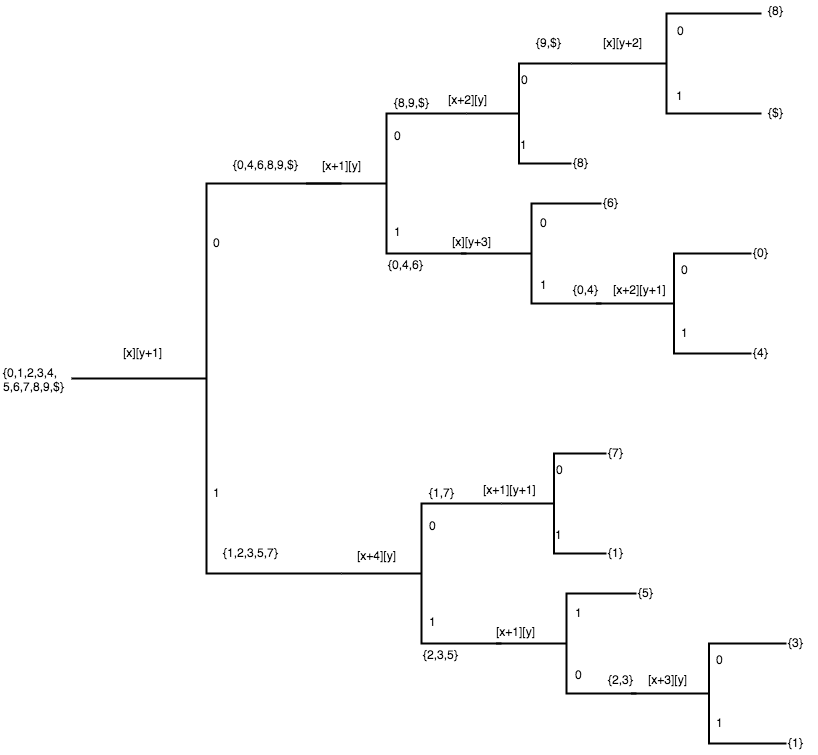

The diagram above was exported from draw.io. Its source (the exported page's mxGraphModel, read from the mxfile embedded in the PNG):
<mxGraphModel dx="786" dy="427" grid="1" gridSize="10" guides="1" tooltips="1" connect="1" arrows="1" fold="1" page="1" pageScale="1" pageWidth="850" pageHeight="1100" math="0" shadow="0">
  <root>
    <mxCell id="0" />
    <mxCell id="1" parent="0" />
    <mxCell id="2" value="" style="strokeWidth=2;html=1;shape=mxgraph.flowchart.annotation_2;align=left;" vertex="1" parent="1">
      <mxGeometry x="120" y="190" width="270" height="390" as="geometry" />
    </mxCell>
    <mxCell id="4" value="0" style="text;html=1;resizable=0;points=[];autosize=1;align=left;verticalAlign=top;spacingTop=-4;" vertex="1" parent="1">
      <mxGeometry x="260" y="240" width="20" height="20" as="geometry" />
    </mxCell>
    <mxCell id="7" value="1" style="text;html=1;resizable=0;points=[];autosize=1;align=left;verticalAlign=top;spacingTop=-4;" vertex="1" parent="1">
      <mxGeometry x="260" y="490" width="20" height="20" as="geometry" />
    </mxCell>
    <mxCell id="10" value="[x][y+1]" style="text;html=1;resizable=0;points=[];autosize=1;align=left;verticalAlign=top;spacingTop=-4;" vertex="1" parent="1">
      <mxGeometry x="170" y="350" width="50" height="20" as="geometry" />
    </mxCell>
    <mxCell id="11" value="" style="strokeWidth=2;html=1;shape=mxgraph.flowchart.annotation_2;align=left;direction=east;" vertex="1" parent="1">
      <mxGeometry x="355" y="120" width="160" height="140" as="geometry" />
    </mxCell>
    <mxCell id="13" value="{0,1,2,3,4,&lt;div&gt;5,6,7,8,9,$}&lt;/div&gt;" style="text;html=1;resizable=0;points=[];autosize=1;align=left;verticalAlign=top;spacingTop=-4;" vertex="1" parent="1">
      <mxGeometry x="50" y="370" width="80" height="30" as="geometry" />
    </mxCell>
    <mxCell id="14" value="{0,4,6,8,9,$}" style="text;html=1;resizable=0;points=[];autosize=1;align=left;verticalAlign=top;spacingTop=-4;" vertex="1" parent="1">
      <mxGeometry x="280" y="162" width="80" height="20" as="geometry" />
    </mxCell>
    <mxCell id="15" value="{1,2,3,5,7}" style="text;html=1;resizable=0;points=[];autosize=1;align=left;verticalAlign=top;spacingTop=-4;" vertex="1" parent="1">
      <mxGeometry x="270" y="550" width="70" height="20" as="geometry" />
    </mxCell>
    <mxCell id="16" value="[x+1][y]" style="text;html=1;resizable=0;points=[];autosize=1;align=left;verticalAlign=top;spacingTop=-4;" vertex="1" parent="1">
      <mxGeometry x="369" y="163" width="50" height="20" as="geometry" />
    </mxCell>
    <mxCell id="17" value="0" style="text;html=1;resizable=0;points=[];autosize=1;align=left;verticalAlign=top;spacingTop=-4;" vertex="1" parent="1">
      <mxGeometry x="441" y="133" width="20" height="20" as="geometry" />
    </mxCell>
    <mxCell id="18" value="1" style="text;html=1;resizable=0;points=[];autosize=1;align=left;verticalAlign=top;spacingTop=-4;" vertex="1" parent="1">
      <mxGeometry x="441" y="229" width="20" height="20" as="geometry" />
    </mxCell>
    <mxCell id="19" value="{8,9,$}" style="text;html=1;resizable=0;points=[];autosize=1;align=left;verticalAlign=top;spacingTop=-4;" vertex="1" parent="1">
      <mxGeometry x="441" y="100" width="50" height="20" as="geometry" />
    </mxCell>
    <mxCell id="20" value="{0,4,6}" style="text;html=1;resizable=0;points=[];autosize=1;align=left;verticalAlign=top;spacingTop=-4;" vertex="1" parent="1">
      <mxGeometry x="435" y="262" width="50" height="20" as="geometry" />
    </mxCell>
    <mxCell id="21" value="" style="strokeWidth=2;html=1;shape=mxgraph.flowchart.annotation_2;align=left;" vertex="1" parent="1">
      <mxGeometry x="515" y="70" width="105" height="100" as="geometry" />
    </mxCell>
    <mxCell id="23" value="[x+2][y]" style="text;html=1;resizable=0;points=[];autosize=1;align=left;verticalAlign=top;spacingTop=-4;" vertex="1" parent="1">
      <mxGeometry x="495" y="97" width="50" height="20" as="geometry" />
    </mxCell>
    <mxCell id="24" value="0" style="text;html=1;resizable=0;points=[];autosize=1;align=left;verticalAlign=top;spacingTop=-4;" vertex="1" parent="1">
      <mxGeometry x="568" y="77" width="20" height="20" as="geometry" />
    </mxCell>
    <mxCell id="25" value="1" style="text;html=1;resizable=0;points=[];autosize=1;align=left;verticalAlign=top;spacingTop=-4;" vertex="1" parent="1">
      <mxGeometry x="567" y="142" width="20" height="20" as="geometry" />
    </mxCell>
    <mxCell id="26" value="{9,$}" style="text;html=1;resizable=0;points=[];autosize=1;align=left;verticalAlign=top;spacingTop=-4;" vertex="1" parent="1">
      <mxGeometry x="583" y="40" width="40" height="20" as="geometry" />
    </mxCell>
    <mxCell id="27" value="{8}" style="text;html=1;resizable=0;points=[];autosize=1;align=left;verticalAlign=top;spacingTop=-4;" vertex="1" parent="1">
      <mxGeometry x="620" y="160" width="30" height="20" as="geometry" />
    </mxCell>
    <mxCell id="28" value="" style="strokeWidth=2;html=1;shape=mxgraph.flowchart.annotation_2;align=left;" vertex="1" parent="1">
      <mxGeometry x="510" y="210" width="140" height="100" as="geometry" />
    </mxCell>
    <mxCell id="29" value="[x][y+3]" style="text;html=1;resizable=0;points=[];autosize=1;align=left;verticalAlign=top;spacingTop=-4;" vertex="1" parent="1">
      <mxGeometry x="499" y="239" width="50" height="20" as="geometry" />
    </mxCell>
    <mxCell id="30" value="0" style="text;html=1;resizable=0;points=[];autosize=1;align=left;verticalAlign=top;spacingTop=-4;" vertex="1" parent="1">
      <mxGeometry x="587" y="220" width="20" height="20" as="geometry" />
    </mxCell>
    <mxCell id="31" value="1" style="text;html=1;resizable=0;points=[];autosize=1;align=left;verticalAlign=top;spacingTop=-4;" vertex="1" parent="1">
      <mxGeometry x="587" y="282" width="20" height="20" as="geometry" />
    </mxCell>
    <mxCell id="32" value="{6}" style="text;html=1;resizable=0;points=[];autosize=1;align=left;verticalAlign=top;spacingTop=-4;" vertex="1" parent="1">
      <mxGeometry x="650" y="200" width="30" height="20" as="geometry" />
    </mxCell>
    <mxCell id="33" value="{0,4}" style="text;html=1;resizable=0;points=[];autosize=1;align=left;verticalAlign=top;spacingTop=-4;" vertex="1" parent="1">
      <mxGeometry x="620" y="287" width="40" height="20" as="geometry" />
    </mxCell>
    <mxCell id="34" value="" style="strokeWidth=2;html=1;shape=mxgraph.flowchart.annotation_2;align=left;" vertex="1" parent="1">
      <mxGeometry x="645" y="260" width="155" height="100" as="geometry" />
    </mxCell>
    <mxCell id="36" value="[x+2][y+1]" style="text;html=1;resizable=0;points=[];autosize=1;align=left;verticalAlign=top;spacingTop=-4;" vertex="1" parent="1">
      <mxGeometry x="660" y="287" width="70" height="20" as="geometry" />
    </mxCell>
    <mxCell id="37" value="0" style="text;html=1;resizable=0;points=[];autosize=1;align=left;verticalAlign=top;spacingTop=-4;" vertex="1" parent="1">
      <mxGeometry x="728" y="267" width="20" height="20" as="geometry" />
    </mxCell>
    <mxCell id="38" value="1" style="text;html=1;resizable=0;points=[];autosize=1;align=left;verticalAlign=top;spacingTop=-4;" vertex="1" parent="1">
      <mxGeometry x="728" y="330" width="20" height="20" as="geometry" />
    </mxCell>
    <mxCell id="39" value="{0}" style="text;html=1;resizable=0;points=[];autosize=1;align=left;verticalAlign=top;spacingTop=-4;" vertex="1" parent="1">
      <mxGeometry x="800" y="250" width="30" height="20" as="geometry" />
    </mxCell>
    <mxCell id="40" value="{4}" style="text;html=1;resizable=0;points=[];autosize=1;align=left;verticalAlign=top;spacingTop=-4;" vertex="1" parent="1">
      <mxGeometry x="800" y="350" width="30" height="20" as="geometry" />
    </mxCell>
    <mxCell id="41" value="" style="strokeWidth=2;html=1;shape=mxgraph.flowchart.annotation_2;align=left;direction=east;" vertex="1" parent="1">
      <mxGeometry x="390" y="510" width="160" height="140" as="geometry" />
    </mxCell>
    <mxCell id="42" value="[x+4][y]" style="text;html=1;resizable=0;points=[];autosize=1;align=left;verticalAlign=top;spacingTop=-4;" vertex="1" parent="1">
      <mxGeometry x="404" y="553" width="50" height="20" as="geometry" />
    </mxCell>
    <mxCell id="43" value="0" style="text;html=1;resizable=0;points=[];autosize=1;align=left;verticalAlign=top;spacingTop=-4;" vertex="1" parent="1">
      <mxGeometry x="476" y="523" width="20" height="20" as="geometry" />
    </mxCell>
    <mxCell id="44" value="1" style="text;html=1;resizable=0;points=[];autosize=1;align=left;verticalAlign=top;spacingTop=-4;" vertex="1" parent="1">
      <mxGeometry x="476" y="619" width="20" height="20" as="geometry" />
    </mxCell>
    <mxCell id="45" value="{1,7}" style="text;html=1;resizable=0;points=[];autosize=1;align=left;verticalAlign=top;spacingTop=-4;" vertex="1" parent="1">
      <mxGeometry x="476" y="490" width="40" height="20" as="geometry" />
    </mxCell>
    <mxCell id="46" value="{2,3,5}" style="text;html=1;resizable=0;points=[];autosize=1;align=left;verticalAlign=top;spacingTop=-4;" vertex="1" parent="1">
      <mxGeometry x="470" y="652" width="50" height="20" as="geometry" />
    </mxCell>
    <mxCell id="47" value="" style="strokeWidth=2;html=1;shape=mxgraph.flowchart.annotation_2;align=left;" vertex="1" parent="1">
      <mxGeometry x="550" y="460" width="105" height="100" as="geometry" />
    </mxCell>
    <mxCell id="48" value="[x+1][y+1]" style="text;html=1;resizable=0;points=[];autosize=1;align=left;verticalAlign=top;spacingTop=-4;" vertex="1" parent="1">
      <mxGeometry x="530" y="487" width="70" height="20" as="geometry" />
    </mxCell>
    <mxCell id="49" value="0" style="text;html=1;resizable=0;points=[];autosize=1;align=left;verticalAlign=top;spacingTop=-4;" vertex="1" parent="1">
      <mxGeometry x="603" y="467" width="20" height="20" as="geometry" />
    </mxCell>
    <mxCell id="50" value="1" style="text;html=1;resizable=0;points=[];autosize=1;align=left;verticalAlign=top;spacingTop=-4;" vertex="1" parent="1">
      <mxGeometry x="602" y="532" width="20" height="20" as="geometry" />
    </mxCell>
    <mxCell id="51" value="{7}" style="text;html=1;resizable=0;points=[];autosize=1;align=left;verticalAlign=top;spacingTop=-4;" vertex="1" parent="1">
      <mxGeometry x="655" y="450" width="30" height="20" as="geometry" />
    </mxCell>
    <mxCell id="52" value="{1}" style="text;html=1;resizable=0;points=[];autosize=1;align=left;verticalAlign=top;spacingTop=-4;" vertex="1" parent="1">
      <mxGeometry x="655" y="550" width="30" height="20" as="geometry" />
    </mxCell>
    <mxCell id="53" value="" style="strokeWidth=2;html=1;shape=mxgraph.flowchart.annotation_2;align=left;" vertex="1" parent="1">
      <mxGeometry x="545" y="600" width="140" height="100" as="geometry" />
    </mxCell>
    <mxCell id="54" value="[x+1][y]" style="text;html=1;resizable=0;points=[];autosize=1;align=left;verticalAlign=top;spacingTop=-4;" vertex="1" parent="1">
      <mxGeometry x="543" y="629" width="50" height="20" as="geometry" />
    </mxCell>
    <mxCell id="55" value="1" style="text;html=1;resizable=0;points=[];autosize=1;align=left;verticalAlign=top;spacingTop=-4;" vertex="1" parent="1">
      <mxGeometry x="622" y="610" width="20" height="20" as="geometry" />
    </mxCell>
    <mxCell id="56" value="0" style="text;html=1;resizable=0;points=[];autosize=1;align=left;verticalAlign=top;spacingTop=-4;" vertex="1" parent="1">
      <mxGeometry x="622" y="672" width="20" height="20" as="geometry" />
    </mxCell>
    <mxCell id="57" value="{5}" style="text;html=1;resizable=0;points=[];autosize=1;align=left;verticalAlign=top;spacingTop=-4;" vertex="1" parent="1">
      <mxGeometry x="685" y="590" width="30" height="20" as="geometry" />
    </mxCell>
    <mxCell id="58" value="{2,3}" style="text;html=1;resizable=0;points=[];autosize=1;align=left;verticalAlign=top;spacingTop=-4;" vertex="1" parent="1">
      <mxGeometry x="655" y="677" width="40" height="20" as="geometry" />
    </mxCell>
    <mxCell id="59" value="" style="strokeWidth=2;html=1;shape=mxgraph.flowchart.annotation_2;align=left;" vertex="1" parent="1">
      <mxGeometry x="680" y="650" width="155" height="100" as="geometry" />
    </mxCell>
    <mxCell id="60" value="[x+3][y]" style="text;html=1;resizable=0;points=[];autosize=1;align=left;verticalAlign=top;spacingTop=-4;" vertex="1" parent="1">
      <mxGeometry x="695" y="677" width="50" height="20" as="geometry" />
    </mxCell>
    <mxCell id="61" value="0" style="text;html=1;resizable=0;points=[];autosize=1;align=left;verticalAlign=top;spacingTop=-4;" vertex="1" parent="1">
      <mxGeometry x="763" y="657" width="20" height="20" as="geometry" />
    </mxCell>
    <mxCell id="62" value="1" style="text;html=1;resizable=0;points=[];autosize=1;align=left;verticalAlign=top;spacingTop=-4;" vertex="1" parent="1">
      <mxGeometry x="763" y="720" width="20" height="20" as="geometry" />
    </mxCell>
    <mxCell id="63" value="{3}" style="text;html=1;resizable=0;points=[];autosize=1;align=left;verticalAlign=top;spacingTop=-4;" vertex="1" parent="1">
      <mxGeometry x="835" y="640" width="30" height="20" as="geometry" />
    </mxCell>
    <mxCell id="64" value="{1}" style="text;html=1;resizable=0;points=[];autosize=1;align=left;verticalAlign=top;spacingTop=-4;" vertex="1" parent="1">
      <mxGeometry x="835" y="740" width="30" height="20" as="geometry" />
    </mxCell>
    <mxCell id="3bb4101030cb924f-64" value="" style="strokeWidth=2;html=1;shape=mxgraph.flowchart.annotation_2;align=left;" vertex="1" parent="1">
      <mxGeometry x="620" y="20" width="190" height="100" as="geometry" />
    </mxCell>
    <mxCell id="3bb4101030cb924f-66" value="[x][y+2]" style="text;html=1;resizable=0;points=[];autosize=1;align=left;verticalAlign=top;spacingTop=-4;direction=south;" vertex="1" parent="1">
      <mxGeometry x="650" y="40" width="50" height="20" as="geometry" />
    </mxCell>
    <mxCell id="3bb4101030cb924f-67" value="0" style="text;html=1;resizable=0;points=[];autosize=1;align=left;verticalAlign=top;spacingTop=-4;" vertex="1" parent="1">
      <mxGeometry x="724" y="28" width="20" height="20" as="geometry" />
    </mxCell>
    <mxCell id="3bb4101030cb924f-68" value="1" style="text;html=1;resizable=0;points=[];autosize=1;align=left;verticalAlign=top;spacingTop=-4;" vertex="1" parent="1">
      <mxGeometry x="723" y="93" width="20" height="20" as="geometry" />
    </mxCell>
    <mxCell id="3bb4101030cb924f-69" value="{8}" style="text;html=1;resizable=0;points=[];autosize=1;align=left;verticalAlign=top;spacingTop=-4;" vertex="1" parent="1">
      <mxGeometry x="815" y="8" width="30" height="20" as="geometry" />
    </mxCell>
    <mxCell id="3bb4101030cb924f-70" value="{$}" style="text;html=1;resizable=0;points=[];autosize=1;align=left;verticalAlign=top;spacingTop=-4;" vertex="1" parent="1">
      <mxGeometry x="815" y="110" width="30" height="20" as="geometry" />
    </mxCell>
  </root>
</mxGraphModel>